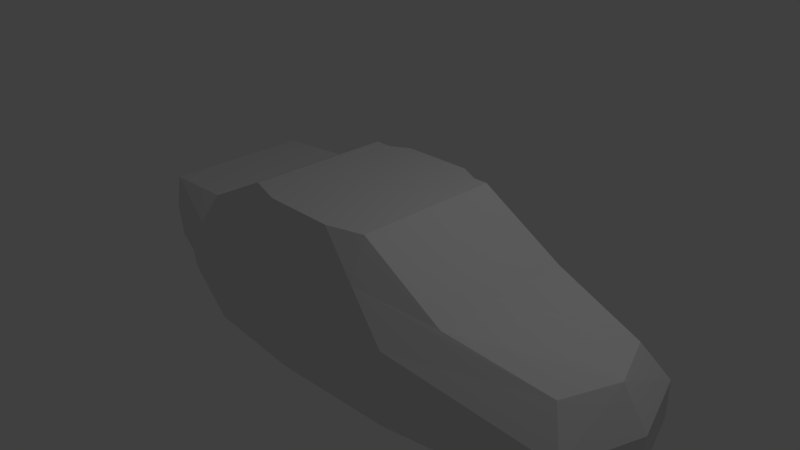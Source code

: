 # Source: car.blend  (saved by Blender 2.76.0; exported with 4.5.12 LTS)
import bpy
from mathutils import Matrix  # noqa: F401  (used for matrix-valued properties, if any)

bpy.ops.wm.read_factory_settings(use_empty=True)
scene = bpy.context.scene
scene.name = 'Scene'

# ---- collections
col_collection_1 = bpy.data.collections.new('Collection 1'); scene.collection.children.link(col_collection_1)

# ---- materials (node trees are filled in below, after node groups)
mat_material = bpy.data.materials.new('Material')
mat_material.alpha_threshold = 0.0
mat_material.use_transparent_shadow = False
mat_material.roughness = 0.5
mat_material.line_color = (0.0, 0.0, 0.0, 1.0)

# ---- material node trees

# ---- world
world_world = bpy.data.worlds.new('World'); scene.world = world_world
world_world.color = (0.05088, 0.05088, 0.05088)
world_world.use_sun_shadow = False
world_world.sun_shadow_jitter_overblur = 0.0
world_world.cycles.sampling_method = 'MANUAL'
world_world.cycles.sample_map_resolution = 256

# ---- cameras
cam_camera = bpy.data.cameras.new('Camera')
cam_camera.clip_end = 100.0
cam_camera.lens = 35.0
cam_camera.sensor_width = 32.0
cam_camera.sensor_height = 18.0
cam_camera.ortho_scale = 7.314
cam_camera.dof.focus_distance = 0.0
cam_camera.dof.aperture_fstop = 128.0

# ---- lights
light_lamp = bpy.data.lights.new('Lamp', 'POINT')
light_lamp.transmission_factor = 0.0
light_lamp.cutoff_distance = 30.0
light_lamp.energy = 100.0
light_lamp.shadow_buffer_clip_start = 1.001
light_lamp.shadow_soft_size = 0.1
light_lamp.shadow_maximum_resolution = 0.006
light_lamp.use_absolute_resolution = True
light_lamp.cycles.use_multiple_importance_sampling = False

# ---- meshes
me_cube = bpy.data.meshes.new('Cube')
me_cube.from_pydata([(3.768, 1.0, -1.0), (3.768, -1.0, -1.0), (-3.002, -0.9008, -1.0), (-3.002, 0.8882, -1.0), (1.0, 1.0, 1.0), (1.0, -1.0, 1.0), (-1.0, -1.0, 1.0), (-1.0, 1.0, 1.0), (4.102, -5.96e-08, -1.0), (1.788e-07, 1.495, -1.0), (3.493, 0.7269, 0.0), (0.0, -1.495, -1.0), (3.493, -0.7269, 0.0), (-3.002, -0.006438, -1.0), (-2.989, -1.0, 0.4709), (-2.989, 1.0, 0.4709), (1.0, -5.364e-07, 1.0), (2.384e-07, 1.147, 1.0), (-5.364e-07, -1.147, 1.0), (-1.0, 1.788e-07, 1.0), (2.384e-07, 1.495, 0.0), (-2.989, 2.384e-07, 0.4709), (-2.98e-07, -1.495, 0.0), (3.773, -2.98e-07, 0.0), (-1.49e-07, -1.788e-07, 1.0), (5.96e-08, 1.192e-07, -1.0), (-1.494, -1.405, -1.0), (2.169, -1.0, 0.3113), (-2.003, -0.9987, 0.4999), (-0.5, -1.147, 1.0), (1.669, -1.405, -1.0), (3.768, -1.0, -0.5), (-3.147, -0.9618, -0.4999), (0.5, -1.147, 1.0), (-1.494, -1.405, 0.0), (1.669, -1.405, 0.0), (-1.49e-07, -1.495, -0.5), (-4.172e-07, -1.359, 0.5), (1.084, -1.277, 0.5), (1.669, -1.405, -0.5), (-1.494, -1.405, -0.5), (-0.9972, -1.277, 0.5), (-1.494, 1.405, -1.0), (2.169, 1.0, 0.3113), (-1.994, 1.0, 0.5), (-0.5, 1.147, 1.0), (1.669, 1.405, -1.0), (3.768, 1.0, -0.5), (-3.147, 0.9646, -0.4963), (0.5, 1.147, 1.0), (-1.494, 1.405, 0.0), (1.669, 1.405, 0.0), (2.384e-07, 1.359, 0.5), (2.086e-07, 1.495, -0.5), (1.669, 1.405, -0.5), (1.084, 1.277, 0.5), (-0.9972, 1.277, 0.5), (-1.494, 1.405, -0.5), (1.0, -0.5, 1.0), (-0.75, 1.0, 1.0), (-0.75, -1.0, 1.0), (-1.0, 0.5, 1.0), (1.0, 0.5, 1.0), (0.25, 1.147, 1.0), (0.25, -1.147, 1.0), (-1.0, -0.5, 1.0), (-3.427e-07, -0.5, 1.0), (4.47e-08, 0.5, 1.0), (0.5, -3.576e-07, 1.0), (-0.5, 0.0, 1.0), (-0.25, -1.147, 1.0), (0.75, -1.0, 1.0), (-0.25, 1.147, 1.0), (0.75, 1.0, 1.0), (-1.994, 2.086e-07, 0.4955), (2.169, -4.172e-07, 0.3113), (-3.002, 0.4936, -1.0), (-3.002, -0.5064, -1.0), (-3.134, -1.0, -0.01456), (-3.134, 1.0, -0.01094), (-2.989, 0.5, 0.4709), (-2.989, -0.5, 0.4709), (-3.134, 2.682e-07, -0.2646), (-3.005, -0.9168, -0.7499), (-3.002, 0.9114, -0.75), (-3.147, 0.001444, -0.5096), (-3.005, 0.001444, -0.7548), (-2.989, 2.484e-07, 0.2257), (-3.134, 2.583e-07, -0.01941), (4.102, -1.788e-07, -0.5)], [], [(25, 11, 26, 2, 77, 13), (24, 69, 19, 65, 6, 60, 29, 70, 18, 66), (5, 27, 75, 16, 58), (41, 29, 60, 6, 28), (7, 44, 74, 19, 61), (57, 42, 3, 84, 48), (56, 50, 15, 44), (55, 51, 20, 52), (54, 46, 9, 53), (79, 88, 87, 21, 80, 15), (81, 14, 28, 74, 21), (32, 40, 34, 78), (39, 35, 22, 36), (38, 33, 64, 18, 37), (1, 8, 89, 31), (0, 47, 89, 8), (10, 43, 75, 23), (16, 68, 24, 66, 18, 64, 33, 71, 5, 58), (4, 73, 49, 63, 17, 67, 24, 68, 16, 62), (17, 72, 45, 59, 7, 61, 19, 69, 24, 67), (9, 25, 13, 76, 3, 42), (0, 8, 25, 9, 46), (8, 1, 30, 11, 25), (35, 38, 37, 22), (12, 27, 38, 35), (27, 5, 71, 33, 38), (30, 39, 36, 11), (1, 31, 39, 30), (31, 12, 35, 39), (26, 40, 32, 83, 2), (11, 36, 40, 26), (36, 22, 34, 40), (34, 41, 28, 14), (22, 37, 41, 34), (37, 18, 70, 29, 41), (51, 54, 53, 20), (10, 47, 54, 51), (47, 0, 46, 54), (49, 55, 52, 17, 63), (4, 43, 55, 49, 73), (43, 10, 51, 55), (45, 56, 44, 7, 59), (17, 52, 56, 45, 72), (52, 20, 50, 56), (48, 79, 50, 57), (20, 53, 57, 50), (53, 9, 42, 57), (78, 14, 81, 21, 87, 88), (32, 78, 88, 82, 85), (77, 2, 83, 86, 13), (48, 85, 82, 88, 79), (3, 76, 13, 86, 84), (79, 15, 50), (78, 34, 14), (80, 21, 74, 44, 15), (28, 6, 65, 19, 74), (84, 86, 85, 48), (83, 32, 85, 86), (23, 75, 27, 12), (43, 4, 62, 16, 75), (31, 89, 23, 12), (47, 10, 23, 89)])
me_cube.materials.append(mat_material)
me_cube.use_remesh_preserve_volume = False
me_cube.use_remesh_preserve_attributes = False
me_cube.use_mirror_vertex_groups = False
me_cube.update()

# ---- objects
ob_cube = bpy.data.objects.new('Cube', me_cube)
ob_lamp = bpy.data.objects.new('Lamp', light_lamp)
ob_camera = bpy.data.objects.new('Camera', cam_camera)

# ---- transforms, parenting, visibility, modifiers, constraints
ob_cube.location = (0.0, 0.0, 0.0)
ob_cube.lock_rotations_4d = False
ob_cube.empty_display_type = 'ARROWS'
ob_cube.lineart.crease_threshold = 0.0
ob_lamp.location = (4.076, 1.005, 5.904)
ob_lamp.rotation_euler = (0.6503, 0.05522, 1.866)
ob_lamp.lock_rotations_4d = False
ob_lamp.empty_display_type = 'ARROWS'
ob_lamp.color = (0.0, 0.0, 0.0, 0.0)
ob_lamp.lineart.crease_threshold = 0.0
ob_camera.location = (7.481, -6.508, 5.344)
ob_camera.rotation_euler = (1.109, 0.01082, 0.8149)
ob_camera.lock_rotations_4d = False
ob_camera.empty_display_type = 'ARROWS'
ob_camera.color = (0.0, 0.0, 0.0, 0.0)
ob_camera.display_type = 'WIRE'
ob_camera.lineart.crease_threshold = 0.0

# ---- collection membership
col_collection_1.objects.link(ob_cube)
col_collection_1.objects.link(ob_lamp)
col_collection_1.objects.link(ob_camera)

# ---- scene / render settings (as saved in the file)
scene.camera = ob_camera
scene.frame_start = 1; scene.frame_end = 250; scene.frame_set(2)
scene.render.engine = 'BLENDER_EEVEE_NEXT'
scene.render.resolution_percentage = 50
scene.render.dither_intensity = 0.0
scene.cycles.use_denoising = False
scene.cycles.samples = 10
scene.cycles.sampling_pattern = 'TABULATED_SOBOL'
scene.cycles.light_sampling_threshold = 0.0
scene.cycles.use_adaptive_sampling = False
scene.cycles.use_light_tree = False
scene.cycles.blur_glossy = 0.0
scene.cycles.pixel_filter_type = 'GAUSSIAN'
scene.cycles.sample_clamp_indirect = 0.0
scene.view_settings.view_transform = 'Standard'
bpy.context.view_layer.update()
